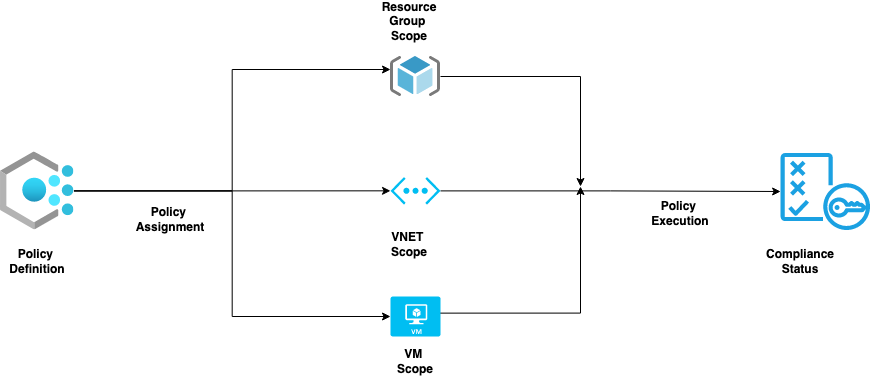

The diagram above was exported from draw.io. Its source (the exported page's mxGraphModel, read from the mxfile embedded in the PNG):
<mxGraphModel dx="1677" dy="442" grid="1" gridSize="10" guides="1" tooltips="1" connect="1" arrows="1" fold="1" page="1" pageScale="1" pageWidth="827" pageHeight="1169" math="0" shadow="0">
  <root>
    <mxCell id="0" />
    <mxCell id="1" parent="0" />
    <mxCell id="eoRBy-jF5I2Ghu_MHLz--13" style="edgeStyle=orthogonalEdgeStyle;rounded=0;orthogonalLoop=1;jettySize=auto;html=1;entryX=0;entryY=0.325;entryDx=0;entryDy=0;entryPerimeter=0;" parent="1" source="eoRBy-jF5I2Ghu_MHLz--1" target="eoRBy-jF5I2Ghu_MHLz--3" edge="1">
      <mxGeometry relative="1" as="geometry" />
    </mxCell>
    <mxCell id="eoRBy-jF5I2Ghu_MHLz--28" style="edgeStyle=orthogonalEdgeStyle;rounded=0;orthogonalLoop=1;jettySize=auto;html=1;entryX=0;entryY=0.5;entryDx=0;entryDy=0;entryPerimeter=0;" parent="1" source="eoRBy-jF5I2Ghu_MHLz--1" target="eoRBy-jF5I2Ghu_MHLz--24" edge="1">
      <mxGeometry relative="1" as="geometry" />
    </mxCell>
    <mxCell id="eoRBy-jF5I2Ghu_MHLz--30" style="edgeStyle=orthogonalEdgeStyle;rounded=0;orthogonalLoop=1;jettySize=auto;html=1;entryX=0;entryY=0.5;entryDx=0;entryDy=0;entryPerimeter=0;" parent="1" source="eoRBy-jF5I2Ghu_MHLz--1" target="eoRBy-jF5I2Ghu_MHLz--25" edge="1">
      <mxGeometry relative="1" as="geometry" />
    </mxCell>
    <mxCell id="eoRBy-jF5I2Ghu_MHLz--1" value="" style="aspect=fixed;html=1;points=[];align=center;image;fontSize=12;image=img/lib/azure2/management_governance/Policy.svg;" parent="1" vertex="1">
      <mxGeometry x="-20" y="175.17999999999998" width="73.44" height="78.33" as="geometry" />
    </mxCell>
    <mxCell id="eoRBy-jF5I2Ghu_MHLz--32" style="edgeStyle=orthogonalEdgeStyle;rounded=0;orthogonalLoop=1;jettySize=auto;html=1;" parent="1" source="eoRBy-jF5I2Ghu_MHLz--3" edge="1">
      <mxGeometry relative="1" as="geometry">
        <mxPoint x="560" y="210" as="targetPoint" />
      </mxGeometry>
    </mxCell>
    <mxCell id="eoRBy-jF5I2Ghu_MHLz--3" value="" style="sketch=0;aspect=fixed;html=1;points=[];align=center;image;fontSize=12;image=img/lib/mscae/ResourceGroup.svg;" parent="1" vertex="1">
      <mxGeometry x="370" y="80" width="50" height="40" as="geometry" />
    </mxCell>
    <mxCell id="eoRBy-jF5I2Ghu_MHLz--6" value="" style="sketch=0;outlineConnect=0;fillColor=#1ba1e2;strokeColor=#006EAF;dashed=0;verticalLabelPosition=bottom;verticalAlign=top;align=center;html=1;fontSize=12;fontStyle=0;aspect=fixed;pointerEvents=1;shape=mxgraph.aws4.policy;fontColor=#ffffff;" parent="1" vertex="1">
      <mxGeometry x="760" y="176.51" width="89.64" height="77" as="geometry" />
    </mxCell>
    <mxCell id="eoRBy-jF5I2Ghu_MHLz--17" style="edgeStyle=orthogonalEdgeStyle;rounded=0;orthogonalLoop=1;jettySize=auto;html=1;" parent="1" edge="1">
      <mxGeometry relative="1" as="geometry">
        <mxPoint x="560" y="210" as="targetPoint" />
        <mxPoint x="418.5" y="336.63999999999993" as="sourcePoint" />
      </mxGeometry>
    </mxCell>
    <mxCell id="eoRBy-jF5I2Ghu_MHLz--18" value="&lt;b&gt;Policy&amp;nbsp;&lt;br&gt;Definition&lt;/b&gt;" style="text;html=1;strokeColor=none;fillColor=none;align=center;verticalAlign=middle;whiteSpace=wrap;rounded=0;" parent="1" vertex="1">
      <mxGeometry x="-13.28" y="270" width="60" height="30" as="geometry" />
    </mxCell>
    <mxCell id="eoRBy-jF5I2Ghu_MHLz--19" value="&lt;b&gt;Policy&amp;nbsp;&lt;br&gt;Assignment&lt;/b&gt;" style="text;html=1;strokeColor=none;fillColor=none;align=center;verticalAlign=middle;whiteSpace=wrap;rounded=0;" parent="1" vertex="1">
      <mxGeometry x="120" y="228.09" width="60" height="30" as="geometry" />
    </mxCell>
    <mxCell id="eoRBy-jF5I2Ghu_MHLz--22" value="&lt;b&gt;Resource Group&amp;nbsp;&lt;br&gt;Scope&lt;/b&gt;" style="text;html=1;strokeColor=none;fillColor=none;align=center;verticalAlign=middle;whiteSpace=wrap;rounded=0;" parent="1" vertex="1">
      <mxGeometry x="358.5" y="30" width="60" height="30" as="geometry" />
    </mxCell>
    <mxCell id="eoRBy-jF5I2Ghu_MHLz--31" style="edgeStyle=orthogonalEdgeStyle;rounded=0;orthogonalLoop=1;jettySize=auto;html=1;" parent="1" source="eoRBy-jF5I2Ghu_MHLz--24" target="eoRBy-jF5I2Ghu_MHLz--6" edge="1">
      <mxGeometry relative="1" as="geometry" />
    </mxCell>
    <mxCell id="eoRBy-jF5I2Ghu_MHLz--24" value="" style="verticalLabelPosition=bottom;html=1;verticalAlign=top;align=center;strokeColor=none;fillColor=#00BEF2;shape=mxgraph.azure.virtual_network;pointerEvents=1;" parent="1" vertex="1">
      <mxGeometry x="370" y="200.59" width="50" height="27.500000000000004" as="geometry" />
    </mxCell>
    <mxCell id="eoRBy-jF5I2Ghu_MHLz--25" value="" style="verticalLabelPosition=bottom;html=1;verticalAlign=top;align=center;strokeColor=none;fillColor=#00BEF2;shape=mxgraph.azure.virtual_machine;" parent="1" vertex="1">
      <mxGeometry x="370" y="320" width="50" height="40" as="geometry" />
    </mxCell>
    <mxCell id="eoRBy-jF5I2Ghu_MHLz--26" value="&lt;b&gt;VM&amp;nbsp;&lt;br&gt;Scope&lt;/b&gt;" style="text;html=1;strokeColor=none;fillColor=none;align=center;verticalAlign=middle;whiteSpace=wrap;rounded=0;" parent="1" vertex="1">
      <mxGeometry x="365" y="370" width="60" height="30" as="geometry" />
    </mxCell>
    <mxCell id="eoRBy-jF5I2Ghu_MHLz--27" value="&lt;b&gt;VNET&amp;nbsp;&lt;br&gt;Scope&lt;/b&gt;" style="text;html=1;strokeColor=none;fillColor=none;align=center;verticalAlign=middle;whiteSpace=wrap;rounded=0;" parent="1" vertex="1">
      <mxGeometry x="358.5" y="252.84" width="60" height="30" as="geometry" />
    </mxCell>
    <mxCell id="eoRBy-jF5I2Ghu_MHLz--33" value="&lt;b&gt;Compliance Status&lt;/b&gt;" style="text;html=1;strokeColor=none;fillColor=none;align=center;verticalAlign=middle;whiteSpace=wrap;rounded=0;" parent="1" vertex="1">
      <mxGeometry x="750" y="270" width="60" height="30" as="geometry" />
    </mxCell>
    <mxCell id="eoRBy-jF5I2Ghu_MHLz--34" value="&lt;b&gt;Policy&amp;nbsp;&lt;br&gt;Execution&lt;/b&gt;" style="text;html=1;strokeColor=none;fillColor=none;align=center;verticalAlign=middle;whiteSpace=wrap;rounded=0;" parent="1" vertex="1">
      <mxGeometry x="630" y="221.51" width="60" height="30" as="geometry" />
    </mxCell>
  </root>
</mxGraphModel>